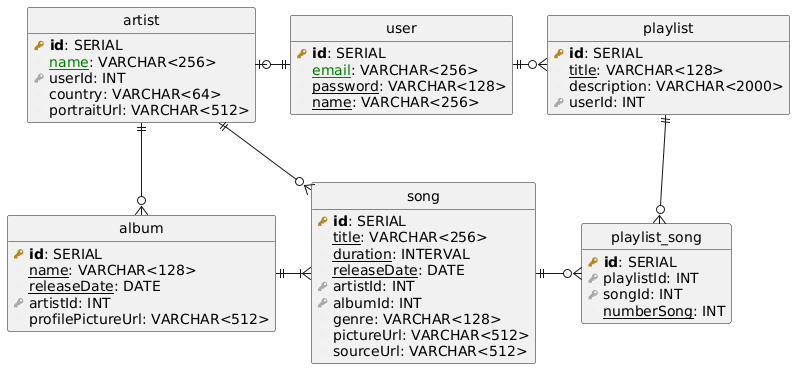

The diagram above was rendered by PlantUML. Its source (embedded in the PNG):
@startuml
!define primary_key(x) <b><color:#b8861b><&key></color> x</b>
!define foreign_key(x) <color:#aaaaaa><&key></color> x
!define column(x) <color:#efefef><&media-record></color> x
!define table(x) entity x << (T, white) >>
!define unique(x) <color:green>x</color>
!define not_null(x) <u>x</u>
' hide the spot
hide circle
hide methods

table(user){
    primary_key(id): SERIAL
    column(not_null(unique(email))): VARCHAR<256>
    column(not_null(password)): VARCHAR<128>
    column(not_null(name)): VARCHAR<256>
}

table(song){
    primary_key(id): SERIAL
    column(not_null(title)): VARCHAR<256>
    column(not_null(duration)): INTERVAL
    column(not_null(releaseDate)): DATE
    foreign_key(artistId): INT
    foreign_key(albumId): INT
    column(genre): VARCHAR<128>
    column(pictureUrl): VARCHAR<512>
    column(sourceUrl): VARCHAR<512>
}

table(album){
    primary_key(id): SERIAL
    column(not_null(name)): VARCHAR<128>
    column(not_null(releaseDate)): DATE
    foreign_key(artistId): INT
    column(profilePictureUrl): VARCHAR<512>
}

table(artist){
    primary_key(id): SERIAL
    column(not_null(unique(name))): VARCHAR<256>
    foreign_key(userId): INT
    column(country): VARCHAR<64>
    column(portraitUrl): VARCHAR<512>
}

table(playlist){
    primary_key(id): SERIAL
    column(not_null(title)): VARCHAR<128>
    column(description): VARCHAR<2000>
    foreign_key(userId): INT
}

table(playlist_song){
    primary_key(id): SERIAL
    foreign_key(playlistId): INT
    foreign_key(songId): INT
    column(not_null(numberSong)): INT
}

album ||-|{ song

artist ||--o{ album

artist ||--o{ song

artist |o-|| user

user ||-o{ playlist

playlist ||-o{ playlist_song
song ||-o{ playlist_song
@enduml